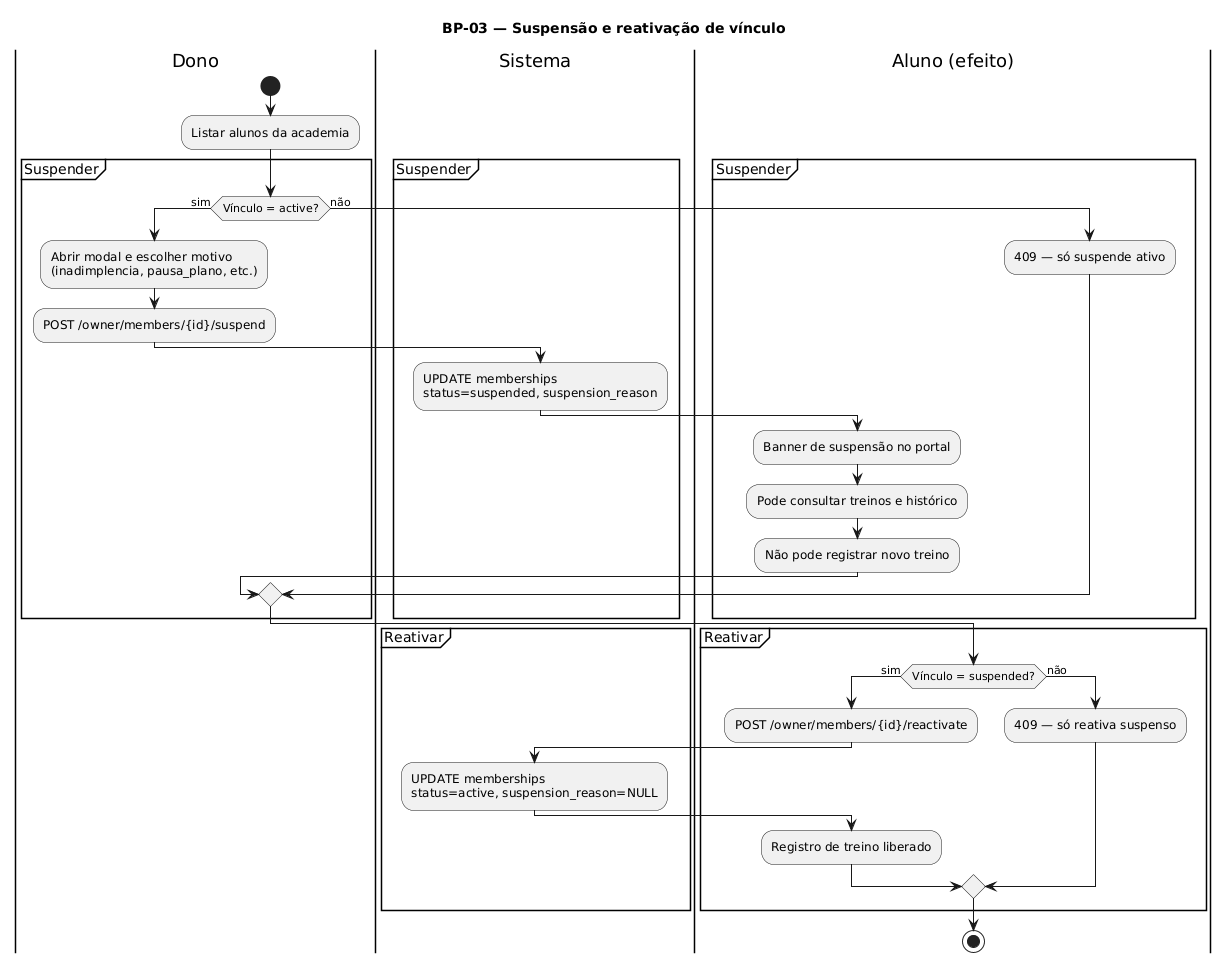

The diagram above was rendered by PlantUML. Its source (embedded in the PNG):
@startuml bpmn-suspensao-reativacao
title BP-03 — Suspensão e reativação de vínculo
skinparam activityShape roundBox

|Dono|
start
:Listar alunos da academia;

partition "Suspender" {
  if (Vínculo = active?) then (sim)
    :Abrir modal e escolher motivo\n(inadimplencia, pausa_plano, etc.);
    :POST /owner/members/{id}/suspend;
    |Sistema|
    :UPDATE memberships\nstatus=suspended, suspension_reason;
    |Aluno (efeito)|
    :Banner de suspensão no portal;
    :Pode consultar treinos e histórico;
    :Não pode registrar novo treino;
  else (não)
    :409 — só suspende ativo;
  endif
}

partition "Reativar" {
  if (Vínculo = suspended?) then (sim)
    :POST /owner/members/{id}/reactivate;
    |Sistema|
    :UPDATE memberships\nstatus=active, suspension_reason=NULL;
    |Aluno (efeito)|
    :Registro de treino liberado;
  else (não)
    :409 — só reativa suspenso;
  endif
}

stop

@enduml